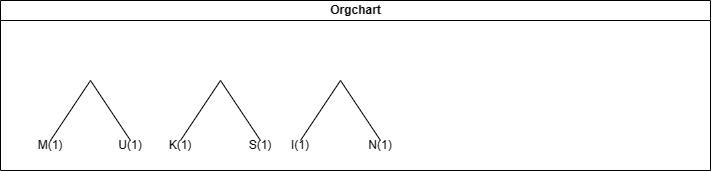

The diagram above was exported from draw.io. Its source (the exported page's mxGraphModel, read from the mxfile embedded in the PNG):
<mxGraphModel dx="1257" dy="740" grid="1" gridSize="10" guides="1" tooltips="1" connect="1" arrows="1" fold="1" page="1" pageScale="1" pageWidth="827" pageHeight="1169" math="0" shadow="0">
  <root>
    <mxCell id="0" />
    <mxCell id="1" parent="0" />
    <mxCell id="dNxyNK7c78bLwvsdeMH5-11" value="Orgchart" style="swimlane;html=1;startSize=20;horizontal=1;containerType=tree;glass=0;" parent="1" vertex="1">
      <mxGeometry x="40" y="80" width="710" height="170" as="geometry" />
    </mxCell>
    <mxCell id="Kh5-a1hm-zU1jlzU3HGA-1" value="" style="endArrow=none;html=1;rounded=0;" edge="1" parent="dNxyNK7c78bLwvsdeMH5-11">
      <mxGeometry width="50" height="50" relative="1" as="geometry">
        <mxPoint x="50" y="140" as="sourcePoint" />
        <mxPoint x="130" y="140" as="targetPoint" />
        <Array as="points">
          <mxPoint x="90" y="80" />
        </Array>
      </mxGeometry>
    </mxCell>
    <mxCell id="Kh5-a1hm-zU1jlzU3HGA-2" value="M(1)" style="text;html=1;strokeColor=none;fillColor=none;align=center;verticalAlign=middle;whiteSpace=wrap;rounded=0;" vertex="1" parent="dNxyNK7c78bLwvsdeMH5-11">
      <mxGeometry x="20" y="130" width="60" height="30" as="geometry" />
    </mxCell>
    <mxCell id="Kh5-a1hm-zU1jlzU3HGA-3" value="U(1)" style="text;html=1;strokeColor=none;fillColor=none;align=center;verticalAlign=middle;whiteSpace=wrap;rounded=0;" vertex="1" parent="dNxyNK7c78bLwvsdeMH5-11">
      <mxGeometry x="100" y="130" width="60" height="30" as="geometry" />
    </mxCell>
    <mxCell id="Kh5-a1hm-zU1jlzU3HGA-4" value="" style="endArrow=none;html=1;rounded=0;" edge="1" parent="dNxyNK7c78bLwvsdeMH5-11">
      <mxGeometry width="50" height="50" relative="1" as="geometry">
        <mxPoint x="180" y="140" as="sourcePoint" />
        <mxPoint x="260" y="140" as="targetPoint" />
        <Array as="points">
          <mxPoint x="220" y="80" />
        </Array>
      </mxGeometry>
    </mxCell>
    <mxCell id="Kh5-a1hm-zU1jlzU3HGA-5" value="K(1)" style="text;html=1;strokeColor=none;fillColor=none;align=center;verticalAlign=middle;whiteSpace=wrap;rounded=0;" vertex="1" parent="dNxyNK7c78bLwvsdeMH5-11">
      <mxGeometry x="150" y="130" width="60" height="30" as="geometry" />
    </mxCell>
    <mxCell id="Kh5-a1hm-zU1jlzU3HGA-6" value="S(1)" style="text;html=1;strokeColor=none;fillColor=none;align=center;verticalAlign=middle;whiteSpace=wrap;rounded=0;" vertex="1" parent="dNxyNK7c78bLwvsdeMH5-11">
      <mxGeometry x="230" y="130" width="60" height="30" as="geometry" />
    </mxCell>
    <mxCell id="Kh5-a1hm-zU1jlzU3HGA-7" value="" style="endArrow=none;html=1;rounded=0;" edge="1" parent="dNxyNK7c78bLwvsdeMH5-11">
      <mxGeometry width="50" height="50" relative="1" as="geometry">
        <mxPoint x="300" y="140" as="sourcePoint" />
        <mxPoint x="380" y="140" as="targetPoint" />
        <Array as="points">
          <mxPoint x="340" y="80" />
        </Array>
      </mxGeometry>
    </mxCell>
    <mxCell id="Kh5-a1hm-zU1jlzU3HGA-8" value="I(1)" style="text;html=1;strokeColor=none;fillColor=none;align=center;verticalAlign=middle;whiteSpace=wrap;rounded=0;" vertex="1" parent="dNxyNK7c78bLwvsdeMH5-11">
      <mxGeometry x="270" y="130" width="60" height="30" as="geometry" />
    </mxCell>
    <mxCell id="Kh5-a1hm-zU1jlzU3HGA-9" value="N(1)" style="text;html=1;strokeColor=none;fillColor=none;align=center;verticalAlign=middle;whiteSpace=wrap;rounded=0;shadow=0;" vertex="1" parent="dNxyNK7c78bLwvsdeMH5-11">
      <mxGeometry x="350" y="130" width="60" height="30" as="geometry" />
    </mxCell>
  </root>
</mxGraphModel>